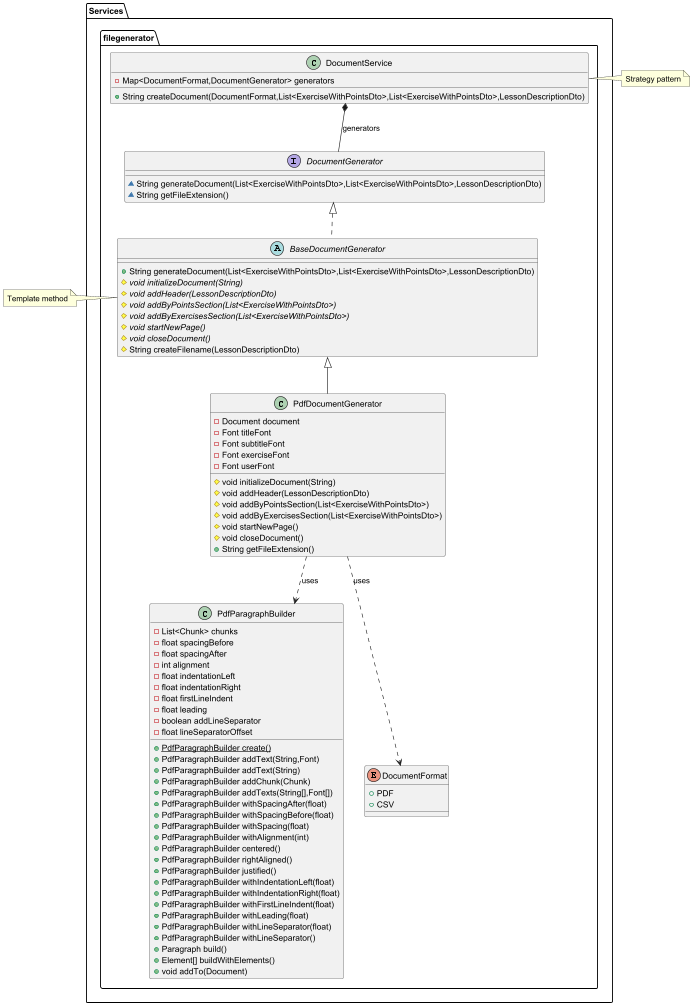

The diagram above was rendered by PlantUML. Its source (embedded in the PNG):
@startuml
class Services.filegenerator.PdfParagraphBuilder {
- List<Chunk> chunks
- float spacingBefore
- float spacingAfter
- int alignment
- float indentationLeft
- float indentationRight
- float firstLineIndent
- float leading
- boolean addLineSeparator
- float lineSeparatorOffset
+ {static} PdfParagraphBuilder create()
+ PdfParagraphBuilder addText(String,Font)
+ PdfParagraphBuilder addText(String)
+ PdfParagraphBuilder addChunk(Chunk)
+ PdfParagraphBuilder addTexts(String[],Font[])
+ PdfParagraphBuilder withSpacingAfter(float)
+ PdfParagraphBuilder withSpacingBefore(float)
+ PdfParagraphBuilder withSpacing(float)
+ PdfParagraphBuilder withAlignment(int)
+ PdfParagraphBuilder centered()
+ PdfParagraphBuilder rightAligned()
+ PdfParagraphBuilder justified()
+ PdfParagraphBuilder withIndentationLeft(float)
+ PdfParagraphBuilder withIndentationRight(float)
+ PdfParagraphBuilder withFirstLineIndent(float)
+ PdfParagraphBuilder withLeading(float)
+ PdfParagraphBuilder withLineSeparator(float)
+ PdfParagraphBuilder withLineSeparator()
+ Paragraph build()
+ Element[] buildWithElements()
+ void addTo(Document)
}


class Services.filegenerator.PdfDocumentGenerator {
- Document document
- Font titleFont
- Font subtitleFont
- Font exerciseFont
- Font userFont
# void initializeDocument(String)
# void addHeader(LessonDescriptionDto)
# void addByPointsSection(List<ExerciseWithPointsDto>)
# void addByExercisesSection(List<ExerciseWithPointsDto>)
# void startNewPage()
# void closeDocument()
+ String getFileExtension()
}


abstract class Services.filegenerator.BaseDocumentGenerator {
+ String generateDocument(List<ExerciseWithPointsDto>,List<ExerciseWithPointsDto>,LessonDescriptionDto)
# {abstract}void initializeDocument(String)
# {abstract}void addHeader(LessonDescriptionDto)
# {abstract}void addByPointsSection(List<ExerciseWithPointsDto>)
# {abstract}void addByExercisesSection(List<ExerciseWithPointsDto>)
# {abstract}void startNewPage()
# {abstract}void closeDocument()
# String createFilename(LessonDescriptionDto)
}

enum Services.filegenerator.DocumentFormat {
+  PDF
+  CSV
}

interface Services.filegenerator.DocumentGenerator {
~ String generateDocument(List<ExerciseWithPointsDto>,List<ExerciseWithPointsDto>,LessonDescriptionDto)
~ String getFileExtension()
}

class Services.filegenerator.DocumentService {
- Map<DocumentFormat,DocumentGenerator> generators
+ String createDocument(DocumentFormat,List<ExerciseWithPointsDto>,List<ExerciseWithPointsDto>,LessonDescriptionDto)
}




Services.filegenerator.BaseDocumentGenerator <|-- Services.filegenerator.PdfDocumentGenerator
Services.filegenerator.DocumentGenerator <|.. Services.filegenerator.BaseDocumentGenerator

DocumentService *-- DocumentGenerator : generators
PdfDocumentGenerator ..> PdfParagraphBuilder : uses
PdfDocumentGenerator ..> DocumentFormat : uses



note left of Services.filegenerator.BaseDocumentGenerator
Template method
end note

note left of Services.filegenerator.DocumentService
Strategy pattern
end note
@enduml